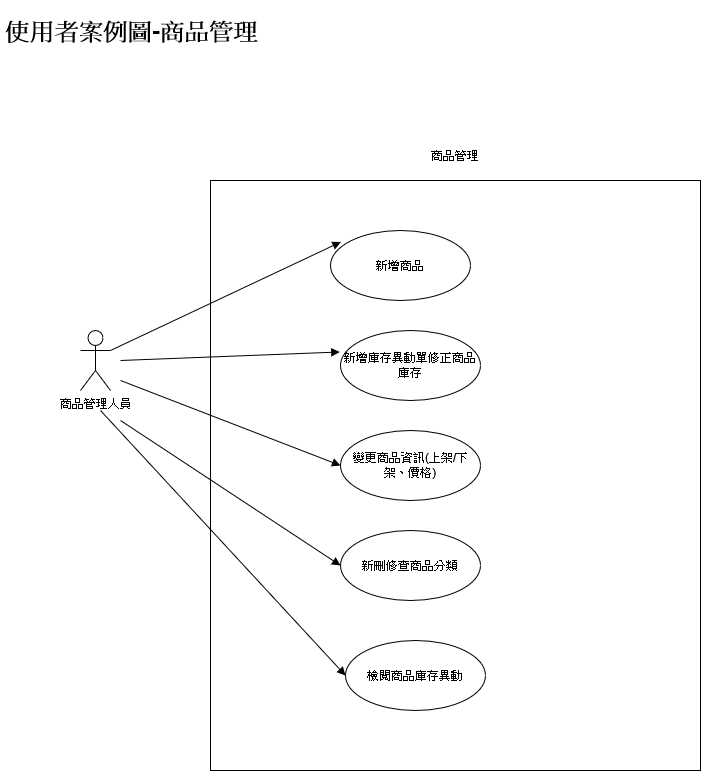

The diagram above was exported from draw.io. Its source (the exported page's mxGraphModel, read from the mxfile embedded in the PNG):
<mxGraphModel dx="1024" dy="687" grid="1" gridSize="10" guides="1" tooltips="1" connect="1" arrows="1" fold="1" page="1" pageScale="1" pageWidth="827" pageHeight="1169" math="0" shadow="0">
  <root>
    <mxCell id="0" />
    <mxCell id="1" parent="0" />
    <mxCell id="Q0atqk7WGVGKcePPyG4--57" value="" style="html=1;fontColor=default;strokeColor=default;fillColor=default;" vertex="1" parent="1">
      <mxGeometry x="250" y="210" width="490" height="590" as="geometry" />
    </mxCell>
    <mxCell id="A7Ur6f7OPCV7zLfDLtBG-33" value="&lt;h1&gt;使用者案例圖-商品管理&lt;/h1&gt;" style="text;html=1;strokeColor=none;fillColor=none;spacing=5;spacingTop=-20;whiteSpace=wrap;overflow=hidden;rounded=0;" parent="1" vertex="1">
      <mxGeometry x="40" y="40" width="330" height="130" as="geometry" />
    </mxCell>
    <mxCell id="Q0atqk7WGVGKcePPyG4--13" value="新增商品" style="ellipse;whiteSpace=wrap;html=1;fontColor=default;strokeColor=default;fillColor=default;" vertex="1" parent="1">
      <mxGeometry x="370" y="260" width="140" height="70" as="geometry" />
    </mxCell>
    <mxCell id="Q0atqk7WGVGKcePPyG4--15" value="" style="html=1;verticalAlign=bottom;endArrow=block;rounded=0;labelBackgroundColor=default;fontColor=default;strokeColor=default;entryX=0.074;entryY=0.164;entryDx=0;entryDy=0;entryPerimeter=0;" edge="1" parent="1" target="Q0atqk7WGVGKcePPyG4--13">
      <mxGeometry width="80" relative="1" as="geometry">
        <mxPoint x="150" y="380" as="sourcePoint" />
        <mxPoint x="290.00000000000045" y="325" as="targetPoint" />
      </mxGeometry>
    </mxCell>
    <mxCell id="Q0atqk7WGVGKcePPyG4--30" value="新增庫存異動單修正商品庫存" style="ellipse;whiteSpace=wrap;html=1;fontColor=default;strokeColor=default;fillColor=default;" vertex="1" parent="1">
      <mxGeometry x="380" y="360" width="140" height="70" as="geometry" />
    </mxCell>
    <mxCell id="Q0atqk7WGVGKcePPyG4--31" value="" style="html=1;verticalAlign=bottom;endArrow=block;rounded=0;labelBackgroundColor=default;fontColor=default;strokeColor=default;entryX=-0.005;entryY=0.307;entryDx=0;entryDy=0;entryPerimeter=0;" edge="1" parent="1" target="Q0atqk7WGVGKcePPyG4--30">
      <mxGeometry width="80" relative="1" as="geometry">
        <mxPoint x="160" y="390" as="sourcePoint" />
        <mxPoint x="300.36" y="441.4799999999999" as="targetPoint" />
      </mxGeometry>
    </mxCell>
    <mxCell id="Q0atqk7WGVGKcePPyG4--47" value="商品管理人員" style="shape=umlActor;verticalLabelPosition=bottom;verticalAlign=top;html=1;fillColor=default;strokeColor=default;fontColor=default;" vertex="1" parent="1">
      <mxGeometry x="120" y="360" width="30" height="60" as="geometry" />
    </mxCell>
    <mxCell id="Q0atqk7WGVGKcePPyG4--58" value="商品管理" style="text;html=1;strokeColor=none;fillColor=none;align=center;verticalAlign=middle;whiteSpace=wrap;rounded=0;fontColor=default;" vertex="1" parent="1">
      <mxGeometry x="465" y="170" width="60" height="30" as="geometry" />
    </mxCell>
    <mxCell id="Q0atqk7WGVGKcePPyG4--60" value="變更商品資訊(上架/下架、價格)" style="ellipse;whiteSpace=wrap;html=1;fontColor=default;strokeColor=default;fillColor=default;" vertex="1" parent="1">
      <mxGeometry x="380" y="460" width="140" height="70" as="geometry" />
    </mxCell>
    <mxCell id="Q0atqk7WGVGKcePPyG4--62" value="" style="html=1;verticalAlign=bottom;endArrow=block;rounded=0;labelBackgroundColor=default;fontColor=default;strokeColor=default;entryX=0;entryY=0.5;entryDx=0;entryDy=0;" edge="1" parent="1" target="Q0atqk7WGVGKcePPyG4--60">
      <mxGeometry width="80" relative="1" as="geometry">
        <mxPoint x="160" y="410" as="sourcePoint" />
        <mxPoint x="310" y="540" as="targetPoint" />
      </mxGeometry>
    </mxCell>
    <mxCell id="Q0atqk7WGVGKcePPyG4--64" value="新刪修查商品分類" style="ellipse;whiteSpace=wrap;html=1;fontColor=default;strokeColor=default;fillColor=default;" vertex="1" parent="1">
      <mxGeometry x="380" y="560" width="140" height="70" as="geometry" />
    </mxCell>
    <mxCell id="Q0atqk7WGVGKcePPyG4--67" value="" style="html=1;verticalAlign=bottom;endArrow=block;rounded=0;labelBackgroundColor=default;fontColor=default;strokeColor=default;entryX=0;entryY=0.5;entryDx=0;entryDy=0;" edge="1" parent="1" target="Q0atqk7WGVGKcePPyG4--64">
      <mxGeometry width="80" relative="1" as="geometry">
        <mxPoint x="160" y="450" as="sourcePoint" />
        <mxPoint x="340" y="620" as="targetPoint" />
      </mxGeometry>
    </mxCell>
    <mxCell id="Q0atqk7WGVGKcePPyG4--69" value="檢閱商品庫存異動" style="ellipse;whiteSpace=wrap;html=1;fontColor=default;strokeColor=default;fillColor=default;" vertex="1" parent="1">
      <mxGeometry x="385" y="670" width="140" height="70" as="geometry" />
    </mxCell>
    <mxCell id="Q0atqk7WGVGKcePPyG4--71" value="" style="html=1;verticalAlign=bottom;endArrow=block;rounded=0;labelBackgroundColor=default;fontColor=default;strokeColor=default;entryX=0;entryY=0.5;entryDx=0;entryDy=0;" edge="1" parent="1" target="Q0atqk7WGVGKcePPyG4--69">
      <mxGeometry width="80" relative="1" as="geometry">
        <mxPoint x="140" y="440" as="sourcePoint" />
        <mxPoint x="319.9999999999998" y="550" as="targetPoint" />
      </mxGeometry>
    </mxCell>
  </root>
</mxGraphModel>